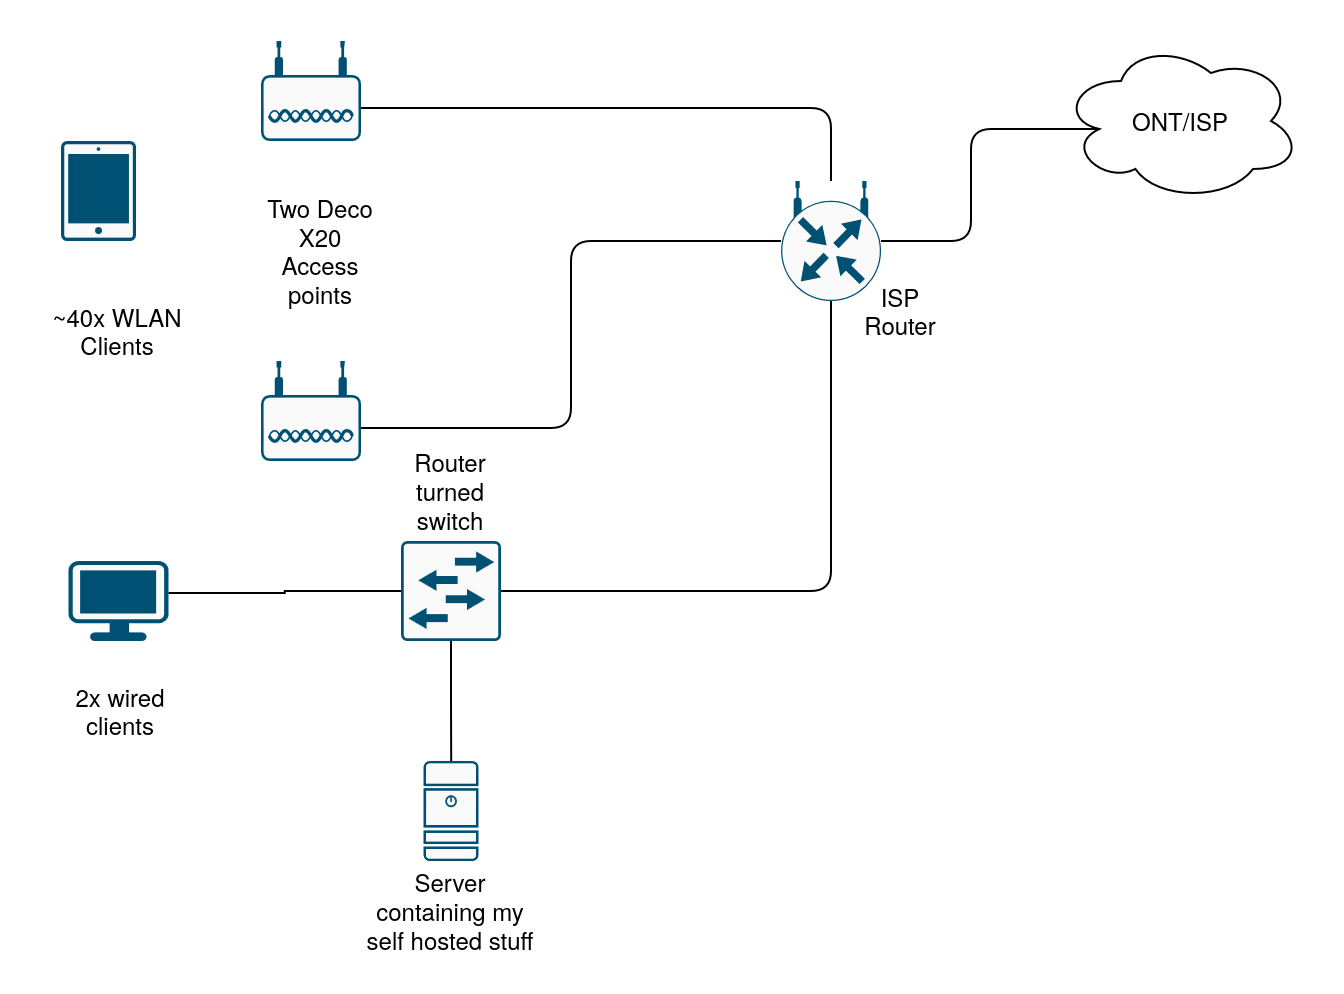

The diagram above was exported from draw.io. Its source (the exported page's mxGraphModel, read from the mxfile embedded in the PNG):
<mxGraphModel dx="1406" dy="789" grid="1" gridSize="10" guides="1" tooltips="1" connect="1" arrows="1" fold="1" page="1" pageScale="1" pageWidth="850" pageHeight="1100" math="0" shadow="0">
  <root>
    <mxCell id="0" />
    <mxCell id="1" parent="0" />
    <mxCell id="MMUzuRj7jlORrxNiAaju-1" parent="1" style="sketch=0;points=[[0.5,0,0],[1,0.5,0],[0.5,1,0],[0,0.5,0],[0.145,0.145,0],[0.8555,0.145,0],[0.855,0.8555,0],[0.145,0.855,0]];verticalLabelPosition=bottom;html=1;verticalAlign=top;aspect=fixed;align=center;pointerEvents=1;shape=mxgraph.cisco19.rect;prIcon=wireless_router;fillColor=#FAFAFA;strokeColor=#005073;" value="" vertex="1">
      <mxGeometry height="60" width="50" x="410" y="230" as="geometry" />
    </mxCell>
    <mxCell id="MMUzuRj7jlORrxNiAaju-2" parent="1" style="points=[[0.03,0.36,0],[0.18,0,0],[0.5,0.34,0],[0.82,0,0],[0.97,0.36,0],[1,0.67,0],[0.975,0.975,0],[0.5,1,0],[0.025,0.975,0],[0,0.67,0]];verticalLabelPosition=bottom;sketch=0;html=1;verticalAlign=top;aspect=fixed;align=center;pointerEvents=1;shape=mxgraph.cisco19.wireless_access_point2;fillColor=#fafafa;strokeColor=#005073;" value="" vertex="1">
      <mxGeometry height="50" width="50" x="150" y="160" as="geometry" />
    </mxCell>
    <mxCell id="MMUzuRj7jlORrxNiAaju-3" parent="1" style="points=[[0.03,0.36,0],[0.18,0,0],[0.5,0.34,0],[0.82,0,0],[0.97,0.36,0],[1,0.67,0],[0.975,0.975,0],[0.5,1,0],[0.025,0.975,0],[0,0.67,0]];verticalLabelPosition=bottom;sketch=0;html=1;verticalAlign=top;aspect=fixed;align=center;pointerEvents=1;shape=mxgraph.cisco19.wireless_access_point2;fillColor=#fafafa;strokeColor=#005073;" value="" vertex="1">
      <mxGeometry height="50" width="50" x="150" y="320" as="geometry" />
    </mxCell>
    <mxCell id="MMUzuRj7jlORrxNiAaju-20" edge="1" parent="1" source="MMUzuRj7jlORrxNiAaju-4" style="edgeStyle=orthogonalEdgeStyle;rounded=0;orthogonalLoop=1;jettySize=auto;html=1;exitX=0.5;exitY=1;exitDx=0;exitDy=0;exitPerimeter=0;endArrow=none;endFill=0;" target="MMUzuRj7jlORrxNiAaju-21">
      <mxGeometry relative="1" as="geometry">
        <mxPoint x="245" y="540" as="targetPoint" />
      </mxGeometry>
    </mxCell>
    <mxCell id="MMUzuRj7jlORrxNiAaju-4" parent="1" style="sketch=0;points=[[0.015,0.015,0],[0.985,0.015,0],[0.985,0.985,0],[0.015,0.985,0],[0.25,0,0],[0.5,0,0],[0.75,0,0],[1,0.25,0],[1,0.5,0],[1,0.75,0],[0.75,1,0],[0.5,1,0],[0.25,1,0],[0,0.75,0],[0,0.5,0],[0,0.25,0]];verticalLabelPosition=bottom;html=1;verticalAlign=top;aspect=fixed;align=center;pointerEvents=1;shape=mxgraph.cisco19.rect;prIcon=l2_switch;fillColor=#FAFAFA;strokeColor=#005073;" value="" vertex="1">
      <mxGeometry height="50" width="50" x="220" y="410" as="geometry" />
    </mxCell>
    <mxCell id="MMUzuRj7jlORrxNiAaju-5" parent="1" style="points=[[0.03,0.03,0],[0.5,0,0],[0.97,0.03,0],[1,0.4,0],[0.97,0.745,0],[0.5,1,0],[0.03,0.745,0],[0,0.4,0]];verticalLabelPosition=bottom;sketch=0;html=1;verticalAlign=top;aspect=fixed;align=center;pointerEvents=1;shape=mxgraph.cisco19.workstation2;fillColor=#fafafa;strokeColor=#005073;" value="" vertex="1">
      <mxGeometry height="40" width="50" x="53.760000000000005" y="420" as="geometry" />
    </mxCell>
    <mxCell id="MMUzuRj7jlORrxNiAaju-6" parent="1" style="sketch=0;points=[[0.015,0.015,0],[0.985,0.015,0],[0.985,0.985,0],[0.015,0.985,0],[0.25,0,0],[0.5,0,0],[0.75,0,0],[1,0.25,0],[1,0.5,0],[1,0.75,0],[0.75,1,0],[0.5,1,0],[0.25,1,0],[0,0.75,0],[0,0.5,0],[0,0.25,0]];verticalLabelPosition=bottom;html=1;verticalAlign=top;aspect=fixed;align=center;pointerEvents=1;shape=mxgraph.cisco19.handheld2;fillColor=#fafafa;strokeColor=#005073;" value="" vertex="1">
      <mxGeometry height="50" width="37.5" x="50" y="210" as="geometry" />
    </mxCell>
    <mxCell id="MMUzuRj7jlORrxNiAaju-8" parent="1" style="ellipse;shape=cloud;whiteSpace=wrap;html=1;" value="ONT/ISP" vertex="1">
      <mxGeometry height="80" width="120" x="550" y="160" as="geometry" />
    </mxCell>
    <mxCell id="MMUzuRj7jlORrxNiAaju-9" edge="1" parent="1" source="MMUzuRj7jlORrxNiAaju-1" style="edgeStyle=orthogonalEdgeStyle;rounded=1;orthogonalLoop=1;jettySize=auto;html=1;exitX=1;exitY=0.5;exitDx=0;exitDy=0;exitPerimeter=0;entryX=0.16;entryY=0.55;entryDx=0;entryDy=0;entryPerimeter=0;endArrow=none;endFill=0;curved=0;" target="MMUzuRj7jlORrxNiAaju-8">
      <mxGeometry relative="1" as="geometry" />
    </mxCell>
    <mxCell id="MMUzuRj7jlORrxNiAaju-10" edge="1" parent="1" source="MMUzuRj7jlORrxNiAaju-1" style="edgeStyle=orthogonalEdgeStyle;rounded=1;orthogonalLoop=1;jettySize=auto;html=1;exitX=0.5;exitY=1;exitDx=0;exitDy=0;exitPerimeter=0;entryX=1;entryY=0.5;entryDx=0;entryDy=0;entryPerimeter=0;curved=0;endArrow=none;endFill=0;" target="MMUzuRj7jlORrxNiAaju-4">
      <mxGeometry relative="1" as="geometry" />
    </mxCell>
    <mxCell id="MMUzuRj7jlORrxNiAaju-11" edge="1" parent="1" source="MMUzuRj7jlORrxNiAaju-1" style="edgeStyle=orthogonalEdgeStyle;rounded=1;orthogonalLoop=1;jettySize=auto;html=1;exitX=0;exitY=0.5;exitDx=0;exitDy=0;exitPerimeter=0;entryX=1;entryY=0.67;entryDx=0;entryDy=0;entryPerimeter=0;curved=0;endArrow=none;endFill=0;" target="MMUzuRj7jlORrxNiAaju-3">
      <mxGeometry relative="1" as="geometry" />
    </mxCell>
    <mxCell id="MMUzuRj7jlORrxNiAaju-12" edge="1" parent="1" source="MMUzuRj7jlORrxNiAaju-1" style="edgeStyle=orthogonalEdgeStyle;rounded=1;orthogonalLoop=1;jettySize=auto;html=1;exitX=0.5;exitY=0;exitDx=0;exitDy=0;exitPerimeter=0;entryX=1;entryY=0.67;entryDx=0;entryDy=0;entryPerimeter=0;curved=0;endArrow=none;endFill=0;" target="MMUzuRj7jlORrxNiAaju-2">
      <mxGeometry relative="1" as="geometry" />
    </mxCell>
    <mxCell id="MMUzuRj7jlORrxNiAaju-13" parent="1" style="text;html=1;whiteSpace=wrap;strokeColor=none;fillColor=none;align=center;verticalAlign=middle;rounded=0;" value="~40x WLAN Clients" vertex="1">
      <mxGeometry height="30" width="78.75" x="39.379999999999995" y="290" as="geometry" />
    </mxCell>
    <mxCell id="MMUzuRj7jlORrxNiAaju-14" parent="1" style="text;html=1;whiteSpace=wrap;strokeColor=none;fillColor=none;align=center;verticalAlign=middle;rounded=0;" value="ISP Router" vertex="1">
      <mxGeometry height="30" width="60" x="440" y="280" as="geometry" />
    </mxCell>
    <mxCell id="MMUzuRj7jlORrxNiAaju-15" parent="1" style="text;html=1;whiteSpace=wrap;strokeColor=none;fillColor=none;align=center;verticalAlign=middle;rounded=0;" value="Router turned switch" vertex="1">
      <mxGeometry height="30" width="60" x="215" y="370" as="geometry" />
    </mxCell>
    <mxCell id="MMUzuRj7jlORrxNiAaju-16" parent="1" style="text;html=1;whiteSpace=wrap;strokeColor=none;fillColor=none;align=center;verticalAlign=middle;rounded=0;" value="Two Deco X20 Access points" vertex="1">
      <mxGeometry height="30" width="60" x="150" y="250" as="geometry" />
    </mxCell>
    <mxCell id="MMUzuRj7jlORrxNiAaju-18" edge="1" parent="1" source="MMUzuRj7jlORrxNiAaju-4" style="edgeStyle=orthogonalEdgeStyle;rounded=0;orthogonalLoop=1;jettySize=auto;html=1;exitX=0;exitY=0.5;exitDx=0;exitDy=0;exitPerimeter=0;entryX=1;entryY=0.4;entryDx=0;entryDy=0;entryPerimeter=0;endArrow=none;endFill=0;" target="MMUzuRj7jlORrxNiAaju-5">
      <mxGeometry relative="1" as="geometry" />
    </mxCell>
    <mxCell id="MMUzuRj7jlORrxNiAaju-19" parent="1" style="text;html=1;whiteSpace=wrap;strokeColor=none;fillColor=none;align=center;verticalAlign=middle;rounded=0;" value="2x wired clients" vertex="1">
      <mxGeometry height="30" width="60" x="50" y="480" as="geometry" />
    </mxCell>
    <mxCell id="MMUzuRj7jlORrxNiAaju-21" parent="1" style="sketch=0;points=[[0.015,0.015,0],[0.985,0.015,0],[0.985,0.985,0],[0.015,0.985,0],[0.25,0,0],[0.5,0,0],[0.75,0,0],[1,0.25,0],[1,0.5,0],[1,0.75,0],[0.75,1,0],[0.5,1,0],[0.25,1,0],[0,0.75,0],[0,0.5,0],[0,0.25,0]];verticalLabelPosition=bottom;html=1;verticalAlign=top;aspect=fixed;align=center;pointerEvents=1;shape=mxgraph.cisco19.server2;fillColor=#fafafa;strokeColor=#005073;" value="" vertex="1">
      <mxGeometry height="50" width="27.500000000000004" x="231.25" y="520" as="geometry" />
    </mxCell>
    <mxCell id="MMUzuRj7jlORrxNiAaju-22" parent="1" style="text;html=1;whiteSpace=wrap;strokeColor=none;fillColor=none;align=center;verticalAlign=middle;rounded=0;" value="Server containing my self hosted stuff" vertex="1">
      <mxGeometry height="30" width="90" x="200" y="580" as="geometry" />
    </mxCell>
  </root>
</mxGraphModel>